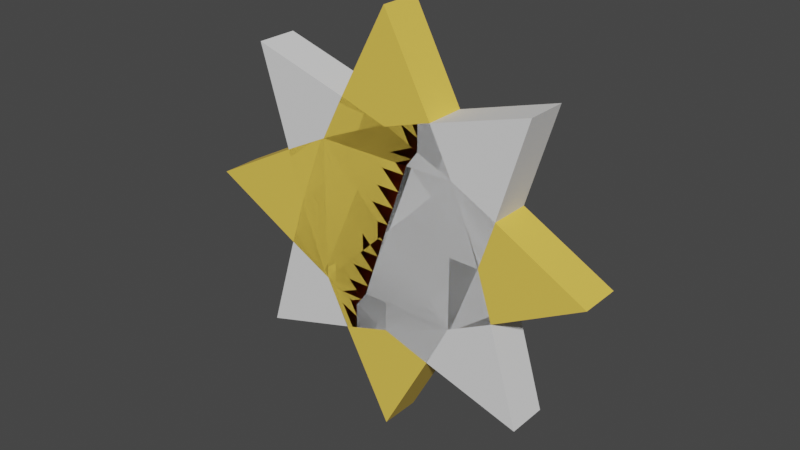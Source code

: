# Source: Star.blend  (saved by Blender 3.6.11; exported with 4.5.12 LTS)
import bpy
from mathutils import Matrix  # noqa: F401  (used for matrix-valued properties, if any)

bpy.ops.wm.read_factory_settings(use_empty=True)
scene = bpy.context.scene
scene.name = 'Scene'

# ---- collections
col_collection = bpy.data.collections.new('Collection'); scene.collection.children.link(col_collection)

# ---- materials (node trees are filled in below, after node groups)
mat_yellow = bpy.data.materials.new('Yellow')
mat_yellow.use_transparent_shadow = False
mat_orange = bpy.data.materials.new('Orange')
mat_orange.use_transparent_shadow = False

# ---- material node trees
mat_yellow.use_nodes = True; mat_yellow.node_tree.nodes.clear()
_N = mat_yellow.node_tree.nodes; _L = mat_yellow.node_tree.links
n0 = _N.new('ShaderNodeBsdfPrincipled'); n0.name = 'Principled BSDF'; n0.location = (10, 300)
n0.distribution = 'GGX'
n0.subsurface_method = 'RANDOM_WALK_SKIN'
n0.inputs[0].default_value = (0.8983, 0.6114, 0.09021, 1.0)
n0.inputs[3].default_value = 1.45
n0.inputs[27].default_value = (0.0, 0.0, 0.0, 1.0)
n0.inputs[28].default_value = 1.0
n1 = _N.new('ShaderNodeOutputMaterial'); n1.name = 'Material Output'; n1.location = (300, 300)
_L.new(n0.outputs[0], n1.inputs[0])
n1.is_active_output = True
mat_orange.use_nodes = True; mat_orange.node_tree.nodes.clear()
_N = mat_orange.node_tree.nodes; _L = mat_orange.node_tree.links
n0 = _N.new('ShaderNodeBsdfPrincipled'); n0.name = 'Principled BSDF'; n0.location = (10, 300)
n0.distribution = 'GGX'
n0.subsurface_method = 'RANDOM_WALK_SKIN'
n0.inputs[0].default_value = (0.8, 0.1534, 0.04614, 1.0)
n0.inputs[3].default_value = 1.45
n0.inputs[27].default_value = (0.0, 0.0, 0.0, 1.0)
n0.inputs[28].default_value = 1.0
n1 = _N.new('ShaderNodeOutputMaterial'); n1.name = 'Material Output'; n1.location = (300, 300)
_L.new(n0.outputs[0], n1.inputs[0])
n1.is_active_output = True

# ---- world
world_world = bpy.data.worlds.new('World'); scene.world = world_world
world_world.use_nodes = True; world_world.node_tree.nodes.clear()
_N = world_world.node_tree.nodes; _L = world_world.node_tree.links
n0 = _N.new('ShaderNodeOutputWorld'); n0.name = 'World Output'; n0.location = (300, 300)
n1 = _N.new('ShaderNodeBackground'); n1.name = 'Background'; n1.location = (10, 300)
n1.inputs[0].default_value = (0.05088, 0.05088, 0.05088, 1.0)
_L.new(n1.outputs[0], n0.inputs[0])
n0.is_active_output = True
world_world.color = (0.05088, 0.05088, 0.05088)
world_world.use_sun_shadow = False
world_world.sun_shadow_jitter_overblur = 0.0

# ---- meshes
me_cube_003 = bpy.data.meshes.new('Cube.003')
me_cube_003.from_pydata([(1.564, -0.2799, 0.5644), (0.5644, -0.2799, 1.564), (1.381, 0.0, 0.0), (1.0, -0.2799, 1.0), (1.992, -0.2799, 1.992), (0.5644, 0.0, 1.564), (0.0, -0.2799, 1.381), (0.0, 0.0, 1.381), (1.0, 0.0, 1.0), (1.564, 0.0, 0.5644), (1.381, -0.2799, 0.0), (0.0, -0.2799, 0.0), (1.992, 0.0, 1.992), (-1.564, -0.2799, 0.5644), (-0.5644, -0.2799, 1.564), (-1.381, 0.0, 0.0), (-1.0, -0.2799, 1.0), (-1.992, -0.2799, 1.992), (-0.5644, 0.0, 1.564), (-1.0, 0.0, 1.0), (-1.564, 0.0, 0.5644), (-1.381, -0.2799, 0.0), (-1.992, 0.0, 1.992), (1.564, 0.2799, 0.5644), (0.5644, 0.2799, 1.564), (1.0, 0.2799, 1.0), (1.992, 0.2799, 1.992), (0.0, 0.2799, 1.381), (1.381, 0.2799, 0.0), (0.0, 0.2799, 0.0), (-1.564, 0.2799, 0.5644), (-0.5644, 0.2799, 1.564), (-1.0, 0.2799, 1.0), (-1.992, 0.2799, 1.992), (-1.381, 0.2799, 0.0), (1.564, -0.2799, -0.5644), (0.5644, -0.2799, -1.564), (1.0, -0.2799, -1.0), (1.992, -0.2799, -1.992), (0.5644, 0.0, -1.564), (0.0, -0.2799, -1.381), (0.0, 0.0, -1.381), (1.0, 0.0, -1.0), (1.564, 0.0, -0.5644), (1.992, 0.0, -1.992), (-1.564, -0.2799, -0.5644), (-0.5644, -0.2799, -1.564), (-1.0, -0.2799, -1.0), (-1.992, -0.2799, -1.992), (-0.5644, 0.0, -1.564), (-1.0, 0.0, -1.0), (-1.564, 0.0, -0.5644), (-1.992, 0.0, -1.992), (1.564, 0.2799, -0.5644), (0.5644, 0.2799, -1.564), (1.0, 0.2799, -1.0), (1.992, 0.2799, -1.992), (0.0, 0.2799, -1.381), (-1.564, 0.2799, -0.5644), (-0.5644, 0.2799, -1.564), (-1.0, 0.2799, -1.0), (-1.992, 0.2799, -1.992)], [], [(6, 3, 4, 1), (12, 5, 1, 4), (3, 10, 0, 4), (8, 7, 5, 12), (10, 3, 6, 11), (7, 6, 1, 5), (10, 2, 9, 0), (2, 8, 12, 9), (9, 12, 4, 0), (6, 14, 17, 16), (22, 17, 14, 18), (16, 17, 13, 21), (19, 22, 18, 7), (21, 11, 6, 16), (7, 18, 14, 6), (21, 13, 20, 15), (15, 20, 22, 19), (20, 13, 17, 22), (27, 24, 26, 25), (12, 26, 24, 5), (25, 26, 23, 28), (28, 29, 27, 25), (7, 5, 24, 27), (28, 23, 9, 2), (9, 23, 26, 12), (27, 32, 33, 31), (22, 18, 31, 33), (32, 34, 30, 33), (34, 32, 27, 29), (7, 27, 31, 18), (34, 15, 20, 30), (20, 22, 33, 30), (40, 36, 38, 37), (44, 38, 36, 39), (37, 38, 35, 10), (42, 44, 39, 41), (10, 11, 40, 37), (41, 39, 36, 40), (10, 35, 43, 2), (2, 43, 44, 42), (43, 35, 38, 44), (40, 47, 48, 46), (52, 49, 46, 48), (47, 21, 45, 48), (50, 41, 49, 52), (21, 47, 40, 11), (41, 40, 46, 49), (21, 15, 51, 45), (15, 50, 52, 51), (51, 52, 48, 45), (57, 55, 56, 54), (44, 39, 54, 56), (55, 28, 53, 56), (28, 55, 57, 29), (41, 57, 54, 39), (28, 2, 43, 53), (43, 44, 56, 53), (57, 59, 61, 60), (52, 61, 59, 49), (60, 61, 58, 34), (34, 29, 57, 60), (41, 49, 59, 57), (34, 58, 51, 15), (51, 58, 61, 52)])
_uv = me_cube_003.uv_layers.new(name='UVMap')
_uv.uv.foreach_set('vector', [0.625, 0.875, 0.625, 0.75, 0.625, 0.75, 0.625, 0.875, 0.625, 0.625, 0.8035, 0.625, 0.8035, 0.9017, 0.625, 0.75, 0.625, 0.75, 0.5, 0.75, 0.5, 0.75, 0.625, 0.75, 0.0, 0.0, 0.0, 0.0, 0.0, 0.0, 0.0, 0.0, 0.5, 0.75, 0.625, 0.75, 0.625, 0.875, 0.5, 0.875, 0.0, 0.0, 0.0, 0.0, 0.0, 0.0, 0.0, 0.0, 0.0, 0.0, 0.0, 0.0, 0.0, 0.0, 0.0, 0.0, 0.0, 0.0, 0.0, 0.0, 0.0, 0.0, 0.0, 0.0, 0.4465, 0.625, 0.625, 0.625, 0.625, 0.75, 0.5, 0.75, 0.625, 0.875, 0.625, 0.875, 0.625, 0.75, 0.625, 0.75, 0.625, 0.625, 0.625, 0.75, 0.8035, 0.9017, 0.8035, 0.625, 0.625, 0.75, 0.625, 0.75, 0.5, 0.75, 0.5, 0.75, 0.0, 0.0, 0.0, 0.0, 0.0, 0.0, 0.0, 0.0, 0.5, 0.75, 0.5, 0.875, 0.625, 0.875, 0.625, 0.75, 0.0, 0.0, 0.0, 0.0, 0.0, 0.0, 0.0, 0.0, 0.0, 0.0, 0.0, 0.0, 0.0, 0.0, 0.0, 0.0, 0.0, 0.0, 0.0, 0.0, 0.0, 0.0, 0.0, 0.0, 0.4465, 0.625, 0.5, 0.75, 0.625, 0.75, 0.625, 0.625, 0.625, 0.875, 0.625, 0.875, 0.625, 0.75, 0.625, 0.75, 0.625, 0.625, 0.625, 0.75, 0.8035, 0.9017, 0.8035, 0.625, 0.625, 0.75, 0.625, 0.75, 0.5, 0.75, 0.5, 0.75, 0.5, 0.75, 0.5, 0.875, 0.625, 0.875, 0.625, 0.75, 0.0, 0.0, 0.0, 0.0, 0.0, 0.0, 0.0, 0.0, 0.0, 0.0, 0.0, 0.0, 0.0, 0.0, 0.0, 0.0, 0.4465, 0.625, 0.5, 0.75, 0.625, 0.75, 0.625, 0.625, 0.625, 0.875, 0.625, 0.75, 0.625, 0.75, 0.625, 0.875, 0.625, 0.625, 0.8035, 0.625, 0.8035, 0.9017, 0.625, 0.75, 0.625, 0.75, 0.5, 0.75, 0.5, 0.75, 0.625, 0.75, 0.5, 0.75, 0.625, 0.75, 0.625, 0.875, 0.5, 0.875, 0.0, 0.0, 0.0, 0.0, 0.0, 0.0, 0.0, 0.0, 0.0, 0.0, 0.0, 0.0, 0.0, 0.0, 0.0, 0.0, 0.4465, 0.625, 0.625, 0.625, 0.625, 0.75, 0.5, 0.75, 0.625, 0.875, 0.625, 0.875, 0.625, 0.75, 0.625, 0.75, 0.625, 0.625, 0.625, 0.75, 0.8035, 0.9017, 0.8035, 0.625, 0.625, 0.75, 0.625, 0.75, 0.5, 0.75, 0.5, 0.75, 0.0, 0.0, 0.0, 0.0, 0.0, 0.0, 0.0, 0.0, 0.5, 0.75, 0.5, 0.875, 0.625, 0.875, 0.625, 0.75, 0.0, 0.0, 0.0, 0.0, 0.0, 0.0, 0.0, 0.0, 0.0, 0.0, 0.0, 0.0, 0.0, 0.0, 0.0, 0.0, 0.0, 0.0, 0.0, 0.0, 0.0, 0.0, 0.0, 0.0, 0.4465, 0.625, 0.5, 0.75, 0.625, 0.75, 0.625, 0.625, 0.625, 0.875, 0.625, 0.75, 0.625, 0.75, 0.625, 0.875, 0.625, 0.625, 0.8035, 0.625, 0.8035, 0.9017, 0.625, 0.75, 0.625, 0.75, 0.5, 0.75, 0.5, 0.75, 0.625, 0.75, 0.0, 0.0, 0.0, 0.0, 0.0, 0.0, 0.0, 0.0, 0.5, 0.75, 0.625, 0.75, 0.625, 0.875, 0.5, 0.875, 0.0, 0.0, 0.0, 0.0, 0.0, 0.0, 0.0, 0.0, 0.0, 0.0, 0.0, 0.0, 0.0, 0.0, 0.0, 0.0, 0.0, 0.0, 0.0, 0.0, 0.0, 0.0, 0.0, 0.0, 0.4465, 0.625, 0.625, 0.625, 0.625, 0.75, 0.5, 0.75, 0.625, 0.875, 0.625, 0.75, 0.625, 0.75, 0.625, 0.875, 0.625, 0.625, 0.8035, 0.625, 0.8035, 0.9017, 0.625, 0.75, 0.625, 0.75, 0.5, 0.75, 0.5, 0.75, 0.625, 0.75, 0.5, 0.75, 0.625, 0.75, 0.625, 0.875, 0.5, 0.875, 0.0, 0.0, 0.0, 0.0, 0.0, 0.0, 0.0, 0.0, 0.0, 0.0, 0.0, 0.0, 0.0, 0.0, 0.0, 0.0, 0.4465, 0.625, 0.625, 0.625, 0.625, 0.75, 0.5, 0.75, 0.625, 0.875, 0.625, 0.875, 0.625, 0.75, 0.625, 0.75, 0.625, 0.625, 0.625, 0.75, 0.8035, 0.9017, 0.8035, 0.625, 0.625, 0.75, 0.625, 0.75, 0.5, 0.75, 0.5, 0.75, 0.5, 0.75, 0.5, 0.875, 0.625, 0.875, 0.625, 0.75, 0.0, 0.0, 0.0, 0.0, 0.0, 0.0, 0.0, 0.0, 0.0, 0.0, 0.0, 0.0, 0.0, 0.0, 0.0, 0.0, 0.4465, 0.625, 0.5, 0.75, 0.625, 0.75, 0.625, 0.625])
me_cube_003.materials.append(mat_yellow)
me_cube_003.update()
me_cube_004 = bpy.data.meshes.new('Cube.004')
me_cube_004.from_pydata([(1.564, -0.2799, 0.5644), (0.5644, -0.2799, 1.564), (1.381, 0.0, 0.0), (1.0, -0.2799, 1.0), (1.992, -0.2799, 1.992), (0.5644, 0.0, 1.564), (0.0, -0.2799, 1.381), (0.0, 0.0, 1.381), (1.0, 0.0, 1.0), (1.564, 0.0, 0.5644), (1.381, -0.2799, 0.0), (0.0, -0.2799, 0.0), (1.992, 0.0, 1.992)], [], [(6, 3, 4, 1), (12, 5, 1, 4), (3, 10, 0, 4), (8, 7, 5, 12), (10, 3, 6, 11), (7, 6, 1, 5), (10, 2, 9, 0), (2, 8, 12, 9), (9, 12, 4, 0)])
_uv = me_cube_004.uv_layers.new(name='UVMap')
_uv.uv.foreach_set('vector', [0.625, 0.875, 0.625, 0.75, 0.625, 0.75, 0.625, 0.875, 0.625, 0.625, 0.8035, 0.625, 0.8035, 0.9017, 0.625, 0.75, 0.625, 0.75, 0.5, 0.75, 0.5, 0.75, 0.625, 0.75, 0.0, 0.0, 0.0, 0.0, 0.0, 0.0, 0.0, 0.0, 0.5, 0.75, 0.625, 0.75, 0.625, 0.875, 0.5, 0.875, 0.0, 0.0, 0.0, 0.0, 0.0, 0.0, 0.0, 0.0, 0.0, 0.0, 0.0, 0.0, 0.0, 0.0, 0.0, 0.0, 0.0, 0.0, 0.0, 0.0, 0.0, 0.0, 0.0, 0.0, 0.4465, 0.625, 0.625, 0.625, 0.625, 0.75, 0.5, 0.75])
me_cube_004.update()
me_cube_005 = bpy.data.meshes.new('Cube.005')
me_cube_005.from_pydata([(1.564, -0.5301, 0.5644), (0.5644, -0.5301, 1.564), (1.381, 0.0, 0.0), (1.0, -0.5301, 1.0), (1.992, -0.5301, 1.992), (0.5644, 0.0, 1.564), (0.0, -0.5301, 1.381), (0.0, 0.0, 1.381), (1.0, 0.0, 1.0), (1.564, 0.0, 0.5644), (1.381, -0.5301, 0.0), (0.0, -0.5301, 0.0), (1.992, 0.0, 1.992)], [], [(6, 3, 4, 1), (12, 5, 1, 4), (3, 10, 0, 4), (8, 7, 5, 12), (10, 3, 6, 11), (7, 6, 1, 5), (10, 2, 9, 0), (2, 8, 12, 9), (9, 12, 4, 0)])
_uv = me_cube_005.uv_layers.new(name='UVMap')
_uv.uv.foreach_set('vector', [0.625, 0.875, 0.625, 0.75, 0.625, 0.75, 0.625, 0.875, 0.625, 0.625, 0.8035, 0.625, 0.8035, 0.9017, 0.625, 0.75, 0.625, 0.75, 0.5, 0.75, 0.5, 0.75, 0.625, 0.75, 0.0, 0.0, 0.0, 0.0, 0.0, 0.0, 0.0, 0.0, 0.5, 0.75, 0.625, 0.75, 0.625, 0.875, 0.5, 0.875, 0.0, 0.0, 0.0, 0.0, 0.0, 0.0, 0.0, 0.0, 0.0, 0.0, 0.0, 0.0, 0.0, 0.0, 0.0, 0.0, 0.0, 0.0, 0.0, 0.0, 0.0, 0.0, 0.0, 0.0, 0.4465, 0.625, 0.625, 0.625, 0.625, 0.75, 0.5, 0.75])
me_cube_005.materials.append(mat_orange)
me_cube_005.update()
arm_armature = bpy.data.armatures.new('Armature')  # bones are not reproduced
arm_armature_001 = bpy.data.armatures.new('Armature.001')  # bones are not reproduced

# ---- objects
ob_star1 = bpy.data.objects.new('Star1', me_cube_003)
ob_base = bpy.data.objects.new('base', me_cube_004)
ob_star2 = bpy.data.objects.new('Star2', me_cube_005)
ob_armature = bpy.data.objects.new('Armature', arm_armature)
ob_armature_001 = bpy.data.objects.new('Armature.001', arm_armature_001)

# ---- transforms, parenting, visibility, modifiers, constraints
ob_star1.parent = ob_armature
ob_star1.location = (0.0, 0.0, 0.0)
ob_star1.rotation_euler = (5.565e-08, 0.7854, 1.344e-07)
_vg = ob_star1.vertex_groups.new(name='Bone')
for _i, _w in zip([1, 5, 6, 7, 11, 13, 14, 15, 16, 17, 18, 19, 20, 21, 22, 24, 27, 29, 30, 31, 32, 33, 34, 45, 51, 58], [0.2558, 0.1302, 0.3757, 0.3627, 0.1517, 0.9217, 0.5755, 0.9461, 0.961, 1.047, 0.7265, 1.0, 0.9719, 0.4931, 1.052, 0.2558, 0.3757, 0.1517, 0.9217, 0.5755, 0.961, 1.047, 0.4931, 0.217, 0.5124, 0.217]): _vg.add([_i], _w, 'REPLACE')
_vg = ob_star1.vertex_groups.new(name='Bone.001')
for _i, _w in zip([1, 5, 6, 7, 11, 13, 14, 15, 16, 17, 18, 19, 20, 21, 22, 24, 27, 29, 30, 31, 32, 33, 34, 45, 51, 58], [0.1688, 0.0864, 0.2476, 0.2491, 0.125, 0.4349, 0.335, 0.2734, 0.4908, 0.5351, 0.4161, 0.5, 0.3769, 0.2527, 0.5916, 0.1688, 0.2476, 0.125, 0.4349, 0.335, 0.4908, 0.5351, 0.2527, 0.07366, 0.1492, 0.07366]): _vg.add([_i], _w, 'REPLACE')
_vg = ob_star1.vertex_groups.new(name='Bone.002')
for _i, _w in zip([0, 1, 2, 3, 4, 5, 6, 7, 8, 9, 10, 11, 12, 14, 18, 23, 24, 25, 26, 27, 28, 29, 31, 35, 43, 53], [0.4342, 0.3741, 0.2699, 0.492, 0.5327, 0.4365, 0.305, 0.3147, 0.5, 0.3748, 0.2516, 0.1425, 0.592, 0.2101, 0.1357, 0.4342, 0.3741, 0.492, 0.5327, 0.305, 0.2516, 0.1425, 0.2101, 0.07294, 0.1474, 0.07294]): _vg.add([_i], _w, 'REPLACE')
_vg = ob_star1.vertex_groups.new(name='Bone.003')
for _i, _w in zip([0, 1, 2, 3, 4, 5, 6, 7, 8, 9, 10, 11, 12, 14, 18, 23, 24, 25, 26, 27, 28, 29, 31, 35, 43, 53], [0.4342, 0.3741, 0.2699, 0.492, 0.5327, 0.4365, 0.305, 0.3147, 0.5, 0.3748, 0.2516, 0.1425, 0.592, 0.2101, 0.1357, 0.4342, 0.3741, 0.492, 0.5327, 0.305, 0.2516, 0.1425, 0.2101, 0.07294, 0.1474, 0.07294]): _vg.add([_i], _w, 'REPLACE')
_vg = ob_star1.vertex_groups.new(name='Bone.004')
for _i, _w in zip([0, 2, 9, 10, 11, 23, 28, 29, 35, 36, 37, 38, 39, 40, 41, 42, 43, 44, 46, 49, 53, 54, 55, 56, 57, 59], [0.07325, 0.2707, 0.1478, 0.2533, 0.1409, 0.07325, 0.2533, 0.1409, 0.4345, 0.3357, 0.4908, 0.5353, 0.4164, 0.2485, 0.2495, 0.5, 0.3755, 0.5926, 0.1689, 0.08642, 0.4345, 0.3357, 0.4908, 0.5353, 0.2485, 0.1689]): _vg.add([_i], _w, 'REPLACE')
_vg = ob_star1.vertex_groups.new(name='Bone.005')
for _i, _w in zip([0, 2, 9, 10, 11, 23, 28, 29, 35, 36, 37, 38, 39, 40, 41, 42, 43, 44, 46, 49, 53, 54, 55, 56, 57, 59], [0.07325, 0.2707, 0.1478, 0.2533, 0.1409, 0.07325, 0.2533, 0.1409, 0.4345, 0.3357, 0.4908, 0.5353, 0.4164, 0.2485, 0.2495, 0.5, 0.3755, 0.5926, 0.1689, 0.08642, 0.4345, 0.3357, 0.4908, 0.5353, 0.2485, 0.1689]): _vg.add([_i], _w, 'REPLACE')
_vg = ob_star1.vertex_groups.new(name='Bone.006')
for _i, _w in zip([11, 13, 15, 20, 21, 29, 30, 34, 36, 39, 40, 41, 45, 46, 47, 48, 49, 50, 51, 52, 54, 57, 58, 59, 60, 61], [0.1408, 0.03423, 0.04603, 0.002159, 0.2535, 0.1408, 0.03423, 0.2535, 0.1686, 0.08637, 0.2473, 0.2493, 0.395, 0.3413, 0.4903, 0.5587, 0.4198, 0.5, 0.2561, 0.6803, 0.1686, 0.2473, 0.395, 0.3413, 0.4903, 0.5587]): _vg.add([_i], _w, 'REPLACE')
_vg = ob_star1.vertex_groups.new(name='Bone.007')
for _i, _w in zip([11, 13, 15, 20, 21, 29, 30, 34, 36, 39, 40, 41, 45, 46, 47, 48, 49, 50, 51, 52, 54, 57, 58, 59, 60, 61], [0.1408, 0.03423, 0.04603, 0.002159, 0.2535, 0.1408, 0.03423, 0.2535, 0.1686, 0.08637, 0.2473, 0.2493, 0.395, 0.3413, 0.4903, 0.5587, 0.4198, 0.5, 0.2561, 0.6803, 0.1686, 0.2473, 0.395, 0.3413, 0.4903, 0.5587]): _vg.add([_i], _w, 'REPLACE')
_m = ob_star1.modifiers.new('Armature', 'ARMATURE')
_m.object = ob_armature
ob_base.location = (0.0, 0.0, 0.0)
_m = ob_base.modifiers.new('Mirror', 'MIRROR')
_m.use_axis = (True, True, True)
_m.use_clip = True
ob_star2.parent = ob_armature_001
ob_star2.matrix_parent_inverse = Matrix(((0.7831, 1.052e-07, -0.7831, -0.0), (-1.052e-07, 1.107, 4.358e-08, -0.0), (0.7831, 4.358e-08, 0.7831, -0.0), (-0.0, -0.0, -0.0, 1.0)))
ob_star2.location = (0.0, 0.0, 0.0)
ob_star2.scale = (0.8414, 0.2663, 0.8414)
_vg = ob_star2.vertex_groups.new(name='Bone')
for _i, _w in zip([0, 1, 2, 3, 4, 5, 6, 7, 8, 9, 10, 11, 12], [0.9619, 0.9155, 0.9326, 0.9965, 1.004, 0.9407, 0.8776, 0.8885, 1.0, 0.9533, 0.8756, 0.3381, 1.003]): _vg.add([_i], _w, 'REPLACE')
_vg = ob_star2.vertex_groups.new(name='Bone.002')
for _i, _w in zip([11], [0.1103]): _vg.add([_i], _w, 'REPLACE')
_vg = ob_star2.vertex_groups.new(name='Bone.003')
for _i, _w in zip([11], [0.1103]): _vg.add([_i], _w, 'REPLACE')
_vg = ob_star2.vertex_groups.new(name='Bone.004')
for _i, _w in zip([11], [0.1103]): _vg.add([_i], _w, 'REPLACE')
_vg = ob_star2.vertex_groups.new(name='Bone.005')
for _i, _w in zip([11], [0.1103]): _vg.add([_i], _w, 'REPLACE')
_vg = ob_star2.vertex_groups.new(name='Bone.006')
for _i, _w in zip([11], [0.1103]): _vg.add([_i], _w, 'REPLACE')
_vg = ob_star2.vertex_groups.new(name='Bone.007')
for _i, _w in zip([11], [0.1103]): _vg.add([_i], _w, 'REPLACE')
_m = ob_star2.modifiers.new('Mirror', 'MIRROR')
_m.use_axis = (True, True, True)
_m.use_clip = True
_m = ob_star2.modifiers.new('Armature', 'ARMATURE')
_m.object = ob_armature_001
ob_armature.location = (0.0, 0.0, 0.0)
ob_armature.show_in_front = True
ob_armature_001.parent = ob_armature
ob_armature_001.location = (0.0, 0.0, 0.0)
ob_armature_001.rotation_euler = (5.565e-08, 0.7854, 1.344e-07)
ob_armature_001.scale = (0.903, 0.903, 0.903)
ob_armature_001.show_in_front = True

# ---- collection membership
col_collection.objects.link(ob_star1)
col_collection.objects.link(ob_base)
col_collection.objects.link(ob_star2)
col_collection.objects.link(ob_armature)
col_collection.objects.link(ob_armature_001)

# ---- scene / render settings (as saved in the file)
scene.frame_start = 1; scene.frame_end = 24; scene.frame_set(4)
scene.render.engine = 'BLENDER_EEVEE_NEXT'
scene.cycles.sampling_pattern = 'TABULATED_SOBOL'
scene.view_settings.view_transform = 'Filmic'
bpy.context.view_layer.update()

# ---- added for rendering (the .blend has no active camera and no usable light): camera, sun
cam_auto = bpy.data.cameras.new('AutoCamera')
cam_auto.lens = 50.0
cam_auto.sensor_width = 36.0
cam_auto.clip_end = 1000.0
ob_auto_camera = bpy.data.objects.new('AutoCamera', cam_auto)
scene.collection.objects.link(ob_auto_camera)
ob_auto_camera.location = (7.75162, -9.30194, 6.2013)
ob_auto_camera.rotation_euler = (1.09748, -7.21219e-08, 0.694738)
scene.camera = ob_auto_camera
light_auto_sun = bpy.data.lights.new('AutoSun', 'SUN')
light_auto_sun.energy = 3.0
light_auto_sun.angle = 0.0523599
ob_auto_sun = bpy.data.objects.new('AutoSun', light_auto_sun)
scene.collection.objects.link(ob_auto_sun)
ob_auto_sun.rotation_euler = (0.872665, 0.174533, 0.523599)
bpy.context.view_layer.update()
